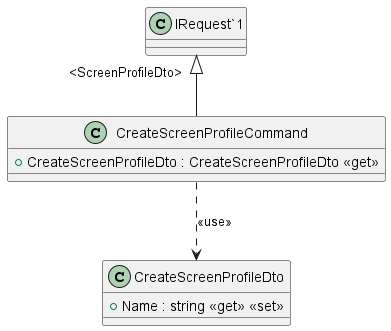

The diagram above was rendered by PlantUML. Its source (embedded in the PNG):
@startuml
class CreateScreenProfileCommand {
    + CreateScreenProfileDto : CreateScreenProfileDto <<get>>
}
"IRequest`1" "<ScreenProfileDto>" <|-- CreateScreenProfileCommand
CreateScreenProfileCommand ..> CreateScreenProfileDto: <<use>>
class CreateScreenProfileDto {
    + Name : string <<get>> <<set>>
}
@enduml